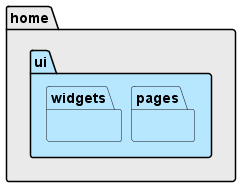

The diagram above was rendered by PlantUML. Its source (embedded in the PNG):
@startuml bloco-na-rua
!theme toy
hide empty methods
hide empty attributes
skinparam{
  DefaultFontName Fira Code Retina
  DefaultMonospacedFontName Fira Code Retina
  Nodesep 10
}

' package "bloco-na-rua" {

  ' package features{

    newpage
    package auth #eaeaea{

      package data #B3FFCB{
        package adapters #B3FFCB{}

        package services #B3FFCB{}
      }

      package interactor #FFB0AC{
        package blocs #FFB0AC{}

        package entities #FFB0AC{}

        package events #FFB0AC{}

        package services #FFB0AC{}

        package states #FFB0AC{}

      }

      package ui #B7E7FF{
        package pages #B7E7FF{}
        package widgets #B7E7FF{}
      }
    }

    newpage

    package carnival_block #eaeaea{

      package data #B3FFCB{
        package adapters #B3FFCB{}

        package services #B3FFCB{}
      }

      package interactor #FFB0AC{
        package blocs #FFB0AC{}

        package entities #FFB0AC{}

        package events #FFB0AC{}

        package services #FFB0AC{}

        package states #FFB0AC{}
      }

      package ui #B7E7FF{
        package pages #B7E7FF{}
        package widgets #B7E7FF{}
      }
    }

    newpage

    package home #eaeaea{

      package ui #B7E7FF{

        package pages #B7E7FF{}

        package widgets #B7E7FF{}
      }
    }
  ' }
' }

@enduml